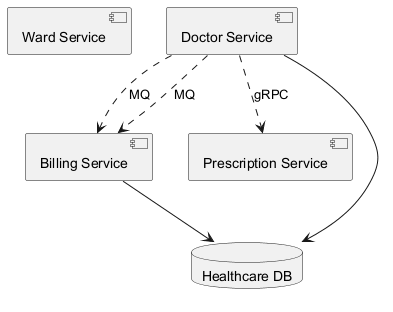

The diagram above was rendered by PlantUML. Its source (embedded in the PNG):
@startuml
skinparam backgroundColor #FFFFFF
skinparam classBackgroundColor #F3E5F5
skinparam classBorderColor #6A1B9A
component "Ward Service" as C_WardService
component "Doctor Service" as C_DoctorService
component "Billing Service" as C_BillingService
component "Prescription Service" as C_PrescriptionService
database "Healthcare DB" as DB_healthcare
C_DoctorService --> DB_healthcare
C_BillingService --> DB_healthcare
C_DoctorService ..> C_BillingService : MQ
C_DoctorService ..> C_BillingService : MQ
C_DoctorService ..> C_PrescriptionService : gRPC
@enduml